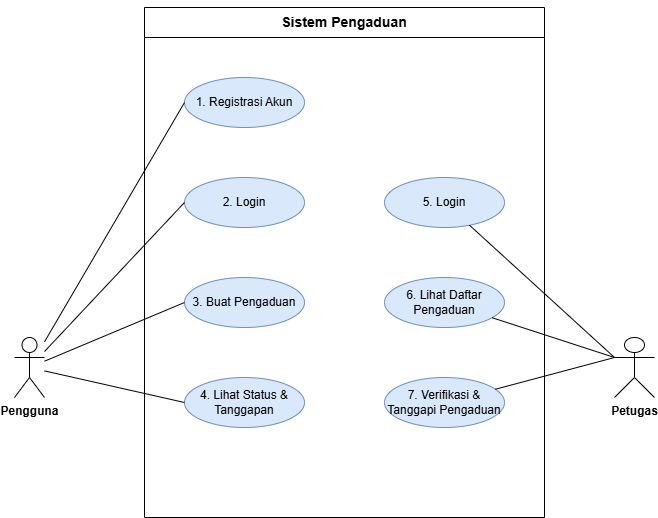

The diagram above was exported from draw.io. Its source (the exported page's mxGraphModel, read from the mxfile embedded in the PNG):
<mxGraphModel dx="1123" dy="596" grid="1" gridSize="10" guides="1" tooltips="1" connect="1" arrows="1" fold="1" page="1" pageScale="1" pageWidth="827" pageHeight="1169" math="0" shadow="0">
  <root>
    <mxCell id="0" />
    <mxCell id="1" parent="0" />
    <mxCell id="2" parent="1" style="shape=umlActor;verticalLabelPosition=bottom;verticalAlign=top;html=1;outlineConnect=0;" value="&lt;b&gt;Pengguna&lt;/b&gt;" vertex="1">
      <mxGeometry height="60" width="30" x="120" y="380" as="geometry" />
    </mxCell>
    <mxCell id="3" parent="1" style="shape=umlActor;verticalLabelPosition=bottom;verticalAlign=top;html=1;outlineConnect=0;" value="&lt;b&gt;&lt;font dir=&quot;auto&quot; style=&quot;vertical-align: inherit;&quot;&gt;&lt;font dir=&quot;auto&quot; style=&quot;vertical-align: inherit;&quot;&gt;Petugas&lt;/font&gt;&lt;/font&gt;&lt;/b&gt;" vertex="1">
      <mxGeometry height="60" width="40" x="720" y="380" as="geometry" />
    </mxCell>
    <mxCell id="4" parent="1" style="swimlane;startSize=30;html=1;whiteSpace=wrap;" value="&lt;h3&gt;Sistem Pengaduan&lt;/h3&gt;" vertex="1">
      <mxGeometry height="510" width="400" x="250" y="50" as="geometry" />
    </mxCell>
    <mxCell id="5" parent="4" style="ellipse;whiteSpace=wrap;html=1;fillColor=#dae8fc;strokeColor=#6c8ebf;" value="1. Registrasi Akun" vertex="1">
      <mxGeometry height="50" width="120" x="40" y="70" as="geometry" />
    </mxCell>
    <mxCell id="6" parent="4" style="ellipse;whiteSpace=wrap;html=1;fillColor=#dae8fc;strokeColor=#6c8ebf;" value="2. Login" vertex="1">
      <mxGeometry height="50" width="120" x="40" y="170" as="geometry" />
    </mxCell>
    <mxCell id="7" parent="4" style="ellipse;whiteSpace=wrap;html=1;fillColor=#dae8fc;strokeColor=#6c8ebf;" value="3. Buat Pengaduan" vertex="1">
      <mxGeometry height="50" width="120" x="40" y="270" as="geometry" />
    </mxCell>
    <mxCell id="8" parent="4" style="ellipse;whiteSpace=wrap;html=1;fillColor=#dae8fc;strokeColor=#6c8ebf;" value="4. Lihat Status &amp; Tanggapan" vertex="1">
      <mxGeometry height="50" width="120" x="40" y="370" as="geometry" />
    </mxCell>
    <mxCell id="9" parent="4" style="ellipse;whiteSpace=wrap;html=1;fillColor=#dae8fc;strokeColor=#6c8ebf;" value="5. Login" vertex="1">
      <mxGeometry height="50" width="120" x="240" y="170" as="geometry" />
    </mxCell>
    <mxCell id="11" parent="4" style="ellipse;whiteSpace=wrap;html=1;fillColor=#dae8fc;strokeColor=#6c8ebf;" value="&lt;font dir=&quot;auto&quot; style=&quot;vertical-align: inherit;&quot;&gt;&lt;font dir=&quot;auto&quot; style=&quot;vertical-align: inherit;&quot;&gt;6. Lihat Daftar Pengaduan&lt;/font&gt;&lt;/font&gt;" vertex="1">
      <mxGeometry height="50" width="120" x="240" y="270" as="geometry" />
    </mxCell>
    <mxCell id="12" parent="4" style="ellipse;whiteSpace=wrap;html=1;fillColor=#dae8fc;strokeColor=#6c8ebf;" value="&lt;font dir=&quot;auto&quot; style=&quot;vertical-align: inherit;&quot;&gt;&lt;font dir=&quot;auto&quot; style=&quot;vertical-align: inherit;&quot;&gt;7. Verifikasi &amp;amp; Tanggapi Pengaduan&lt;/font&gt;&lt;/font&gt;" vertex="1">
      <mxGeometry height="50" width="120" x="240" y="370" as="geometry" />
    </mxCell>
    <mxCell id="13" edge="1" parent="1" source="2" style="endArrow=none;html=1;entryX=0;entryY=0.5;entryDx=0;entryDy=0;" target="5" value="">
      <mxGeometry height="50" relative="1" width="50" as="geometry">
        <mxPoint x="180" y="410" as="sourcePoint" />
        <mxPoint x="230" y="360" as="targetPoint" />
      </mxGeometry>
    </mxCell>
    <mxCell id="14" edge="1" parent="1" source="2" style="endArrow=none;html=1;entryX=0;entryY=0.5;entryDx=0;entryDy=0;" target="6" value="">
      <mxGeometry height="50" relative="1" width="50" as="geometry">
        <mxPoint x="180" y="410" as="sourcePoint" />
        <mxPoint x="230" y="360" as="targetPoint" />
      </mxGeometry>
    </mxCell>
    <mxCell id="15" edge="1" parent="1" source="2" style="endArrow=none;html=1;entryX=0;entryY=0.5;entryDx=0;entryDy=0;" target="7" value="">
      <mxGeometry height="50" relative="1" width="50" as="geometry">
        <mxPoint x="180" y="410" as="sourcePoint" />
        <mxPoint x="230" y="360" as="targetPoint" />
      </mxGeometry>
    </mxCell>
    <mxCell id="16" edge="1" parent="1" source="2" style="endArrow=none;html=1;entryX=0;entryY=0.5;entryDx=0;entryDy=0;" target="8" value="">
      <mxGeometry height="50" relative="1" width="50" as="geometry">
        <mxPoint x="180" y="410" as="sourcePoint" />
        <mxPoint x="230" y="360" as="targetPoint" />
      </mxGeometry>
    </mxCell>
    <mxCell id="17" edge="1" parent="1" style="endArrow=none;html=1;" target="9" value="">
      <mxGeometry height="50" relative="1" width="50" as="geometry">
        <mxPoint x="720" y="400" as="sourcePoint" />
        <mxPoint x="720" y="360" as="targetPoint" />
      </mxGeometry>
    </mxCell>
    <mxCell id="19" edge="1" parent="1" style="endArrow=none;html=1;" target="11" value="">
      <mxGeometry height="50" relative="1" width="50" as="geometry">
        <mxPoint x="720" y="400" as="sourcePoint" />
        <mxPoint x="720" y="360" as="targetPoint" />
      </mxGeometry>
    </mxCell>
    <mxCell id="20" edge="1" parent="1" source="3" style="endArrow=none;html=1;exitX=0;exitY=0.3333333333333333;exitDx=0;exitDy=0;exitPerimeter=0;" target="12" value="">
      <mxGeometry height="50" relative="1" width="50" as="geometry">
        <mxPoint x="670" y="410" as="sourcePoint" />
        <mxPoint x="720" y="360" as="targetPoint" />
      </mxGeometry>
    </mxCell>
  </root>
</mxGraphModel>